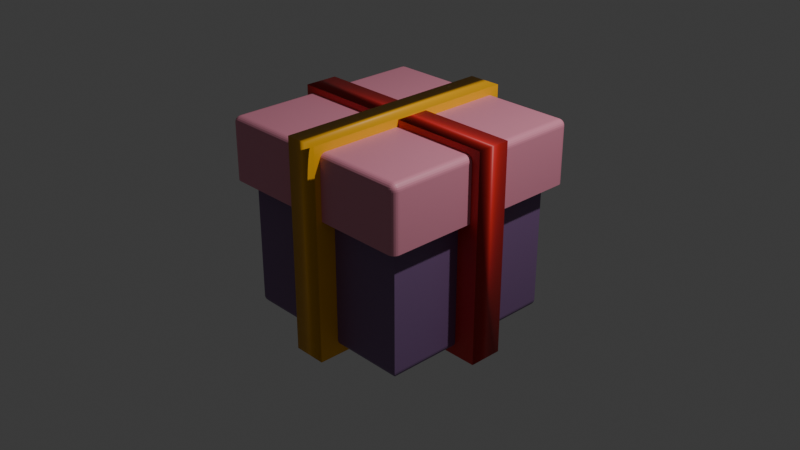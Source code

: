 # Source: present1.blend  (saved by Blender 5.0.118; exported with 4.5.12 LTS)
import bpy
from mathutils import Matrix  # noqa: F401  (used for matrix-valued properties, if any)

bpy.ops.wm.read_factory_settings(use_empty=True)
scene = bpy.context.scene
scene.name = 'Scene'

# ---- collections
col_collection = bpy.data.collections.new('Collection'); scene.collection.children.link(col_collection)

# ---- materials (node trees are filled in below, after node groups)
mat_002 = bpy.data.materials.new('材质.002')
mat_003 = bpy.data.materials.new('材质.003')
mat_x = bpy.data.materials.new('材质')
mat_001 = bpy.data.materials.new('材质.001')

# ---- material node trees
mat_002.use_nodes = True; mat_002.node_tree.nodes.clear()
_N = mat_002.node_tree.nodes; _L = mat_002.node_tree.links
n0 = _N.new('ShaderNodeBsdfPrincipled'); n0.name = '原理化 BSDF'; n0.location = (-200, 100)
n0.inputs[0].default_value = (0.2074, 0.1097, 0.2541, 1.0)
n1 = _N.new('ShaderNodeOutputMaterial'); n1.name = '材质输出'; n1.location = (200, 100)
_L.new(n0.outputs[0], n1.inputs[0])
n1.is_active_output = True
mat_003.use_nodes = True; mat_003.node_tree.nodes.clear()
_N = mat_003.node_tree.nodes; _L = mat_003.node_tree.links
n0 = _N.new('ShaderNodeBsdfPrincipled'); n0.name = '原理化 BSDF'; n0.location = (-200, 100)
n0.inputs[0].default_value = (0.7682, 0.2761, 0.3791, 1.0)
n1 = _N.new('ShaderNodeOutputMaterial'); n1.name = '材质输出'; n1.location = (200, 100)
_L.new(n0.outputs[0], n1.inputs[0])
n1.is_active_output = True
mat_x.use_nodes = True; mat_x.node_tree.nodes.clear()
_N = mat_x.node_tree.nodes; _L = mat_x.node_tree.links
n0 = _N.new('ShaderNodeBsdfPrincipled'); n0.name = '原理化 BSDF'; n0.location = (-200, 100)
n0.inputs[0].default_value = (1.0, 0.4735, 0.0009106, 1.0)
n1 = _N.new('ShaderNodeOutputMaterial'); n1.name = '材质输出'; n1.location = (200, 100)
_L.new(n0.outputs[0], n1.inputs[0])
n1.is_active_output = True
mat_001.use_nodes = True; mat_001.node_tree.nodes.clear()
_N = mat_001.node_tree.nodes; _L = mat_001.node_tree.links
n0 = _N.new('ShaderNodeBsdfPrincipled'); n0.name = '原理化 BSDF'; n0.location = (-200, 100)
n0.inputs[0].default_value = (0.6724, 0.02122, 0.02122, 1.0)
n1 = _N.new('ShaderNodeOutputMaterial'); n1.name = '材质输出'; n1.location = (200, 100)
_L.new(n0.outputs[0], n1.inputs[0])
n1.is_active_output = True

# ---- world
world_world = bpy.data.worlds.new('World'); scene.world = world_world
world_world.use_nodes = True; world_world.node_tree.nodes.clear()
_N = world_world.node_tree.nodes; _L = world_world.node_tree.links
n0 = _N.new('ShaderNodeOutputWorld'); n0.name = 'World Output'; n0.location = (200, 100)
n1 = _N.new('ShaderNodeBackground'); n1.name = 'Background'; n1.location = (-200, 100)
n1.inputs[0].default_value = (0.05088, 0.05088, 0.05088, 1.0)
_L.new(n1.outputs[0], n0.inputs[0])
n0.is_active_output = True
world_world.color = (0.05088, 0.05088, 0.05088)
world_world.sun_shadow_jitter_overblur = 0.0

# ---- cameras
cam_camera = bpy.data.cameras.new('Camera')
cam_camera.clip_end = 100.0
cam_camera.ortho_scale = 7.314

# ---- lights
light_light = bpy.data.lights.new('Light', 'POINT')
light_light.energy = 1000.0
light_light.shadow_soft_size = 0.1

# ---- meshes
me_x = bpy.data.meshes.new('立方体')
me_x.from_pydata([(-1.0, -1.0, 0.409), (-1.0, 1.0, 0.409), (1.0, 1.0, 0.409), (1.0, -1.0, 0.409), (-0.9223, -0.9223, -1.0), (-1.0, -1.0, -0.9223), (-0.9424, -0.9424, -0.9974), (-0.9611, -0.9611, -0.9896), (-0.9772, -0.9772, -0.9772), (-0.9896, -0.9896, -0.9611), (-0.9974, -0.9974, -0.9424), (-0.9223, 0.9223, -1.0), (-1.0, 1.0, -0.9223), (-0.9424, 0.9424, -0.9974), (-0.9611, 0.9611, -0.9896), (-0.9772, 0.9772, -0.9772), (-0.9896, 0.9896, -0.9611), (-0.9974, 0.9974, -0.9424), (0.9223, -0.9223, -1.0), (1.0, -1.0, -0.9223), (0.9424, -0.9424, -0.9974), (0.9611, -0.9611, -0.9896), (0.9772, -0.9772, -0.9772), (0.9896, -0.9896, -0.9611), (0.9974, -0.9974, -0.9424), (0.9223, 0.9223, -1.0), (1.0, 1.0, -0.9223), (0.9424, 0.9424, -0.9974), (0.9611, 0.9611, -0.9896), (0.9772, 0.9772, -0.9772), (0.9896, 0.9896, -0.9611), (0.9974, 0.9974, -0.9424)], [], [(11, 4, 6, 13), (13, 6, 7, 14), (14, 7, 8, 15), (15, 8, 9, 16), (16, 9, 10, 17), (17, 10, 5, 12), (25, 11, 13, 27), (27, 13, 14, 28), (28, 14, 15, 29), (29, 15, 16, 30), (30, 16, 17, 31), (31, 17, 12, 26), (18, 25, 27, 20), (20, 27, 28, 21), (21, 28, 29, 22), (22, 29, 30, 23), (23, 30, 31, 24), (24, 31, 26, 19), (4, 18, 20, 6), (6, 20, 21, 7), (7, 21, 22, 8), (8, 22, 23, 9), (9, 23, 24, 10), (10, 24, 19, 5), (5, 0, 1, 12), (11, 25, 18, 4), (19, 3, 0, 5), (12, 1, 2, 26), (26, 2, 3, 19)])
_uv = me_x.uv_layers.new(name='UV贴图')
_uv.uv.foreach_set('vector', [0.1347, 0.5097, 0.1347, 0.7403, 0.1322, 0.7428, 0.1322, 0.5072, 0.1322, 0.5072, 0.1322, 0.7428, 0.1299, 0.7451, 0.1299, 0.5049, 0.1299, 0.5049, 0.1299, 0.7451, 0.1264, 0.7486, 0.1264, 0.5014, 0.375, 0.25, 0.375, 0.002846, 0.3799, 0.001302, 0.3799, 0.25, 0.3799, 0.25, 0.3799, 0.001302, 0.3822, 0.0003311, 0.3822, 0.25, 0.3822, 0.25, 0.3822, 0.0003311, 0.3847, 0.0, 0.3847, 0.25, 0.3653, 0.5097, 0.1347, 0.5097, 0.1322, 0.5072, 0.3678, 0.5072, 0.3678, 0.5072, 0.1322, 0.5072, 0.1299, 0.5049, 0.3701, 0.5049, 0.3701, 0.5049, 0.1299, 0.5049, 0.1264, 0.5014, 0.3743, 0.5007, 0.3743, 0.5007, 0.375, 0.25, 0.3799, 0.25, 0.3799, 0.5, 0.3799, 0.5, 0.3799, 0.25, 0.3822, 0.25, 0.3822, 0.5, 0.3822, 0.5, 0.3822, 0.25, 0.3847, 0.25, 0.3847, 0.5, 0.3653, 0.7403, 0.3653, 0.5097, 0.3678, 0.5072, 0.3678, 0.7428, 0.3678, 0.7428, 0.3678, 0.5072, 0.3701, 0.5049, 0.3701, 0.7451, 0.3701, 0.7451, 0.3701, 0.5049, 0.3743, 0.5007, 0.3743, 0.7493, 0.3743, 0.7493, 0.3743, 0.5007, 0.3799, 0.5, 0.3799, 0.75, 0.3799, 0.75, 0.3799, 0.5, 0.3822, 0.5, 0.3822, 0.75, 0.3822, 0.75, 0.3822, 0.5, 0.3847, 0.5, 0.3847, 0.75, 0.1347, 0.7403, 0.3653, 0.7403, 0.3678, 0.7428, 0.1322, 0.7428, 0.1322, 0.7428, 0.3678, 0.7428, 0.3701, 0.7451, 0.1299, 0.7451, 0.1299, 0.7451, 0.3701, 0.7451, 0.3743, 0.7493, 0.1264, 0.7486, 0.375, 0.9972, 0.3743, 0.7493, 0.3799, 0.75, 0.3799, 0.9987, 0.3799, 0.9987, 0.3799, 0.75, 0.3822, 0.75, 0.3822, 0.9997, 0.3822, 0.9997, 0.3822, 0.75, 0.3847, 0.75, 0.3847, 1.0, 0.3847, 0.0, 0.5511, 0.0, 0.5511, 0.25, 0.3847, 0.25, 0.1347, 0.5097, 0.3653, 0.5097, 0.3653, 0.7403, 0.1347, 0.7403, 0.3847, 0.75, 0.5511, 0.75, 0.5511, 1.0, 0.3847, 1.0, 0.3847, 0.25, 0.5511, 0.25, 0.5511, 0.5, 0.3847, 0.5, 0.3847, 0.5, 0.5511, 0.5, 0.5511, 0.75, 0.3847, 0.75])
me_x.materials.append(mat_002)
me_x.update()
me_001 = bpy.data.meshes.new('立方体.001')
me_001.from_pydata([(-0.9387, -1.0, 0.9387), (-0.9387, -0.9387, 1.0), (-1.0, -0.9387, 0.9387), (-0.9387, -0.9979, 0.9545), (-0.9387, -0.9918, 0.9693), (-0.9387, -0.982, 0.982), (-0.9545, -0.9979, 0.9387), (-0.955, -0.9954, 0.9552), (-0.9548, -0.9892, 0.9694), (-0.9544, -0.9806, 0.9806), (-0.9693, -0.9918, 0.9387), (-0.9694, -0.9892, 0.9549), (-0.9679, -0.984, 0.9679), (-0.9666, -0.9773, 0.9773), (-0.9741, -0.9741, 0.9741), (-0.9545, -0.9387, 0.9979), (-0.9693, -0.9387, 0.9918), (-0.982, -0.9387, 0.982), (-0.9387, -0.9545, 0.9979), (-0.9552, -0.955, 0.9954), (-0.9694, -0.9548, 0.9892), (-0.9806, -0.9544, 0.9806), (-0.9387, -0.9693, 0.9918), (-0.9549, -0.9694, 0.9892), (-0.9679, -0.9679, 0.984), (-0.9773, -0.9666, 0.9773), (-0.9979, -0.9545, 0.9387), (-0.9918, -0.9693, 0.9387), (-0.982, -0.982, 0.9387), (-0.9979, -0.9387, 0.9545), (-0.9954, -0.9552, 0.955), (-0.9892, -0.9694, 0.9548), (-0.9806, -0.9806, 0.9544), (-0.9918, -0.9387, 0.9693), (-0.9892, -0.9549, 0.9694), (-0.984, -0.9679, 0.9679), (-0.9773, -0.9773, 0.9666), (-1.0, 0.9387, 0.9387), (-0.9387, 0.9387, 1.0), (-0.9387, 1.0, 0.9387), (-0.9979, 0.9387, 0.9545), (-0.9918, 0.9387, 0.9693), (-0.982, 0.9387, 0.982), (-0.9979, 0.9545, 0.9387), (-0.9954, 0.955, 0.9552), (-0.9892, 0.9548, 0.9694), (-0.9806, 0.9544, 0.9806), (-0.9918, 0.9693, 0.9387), (-0.9892, 0.9694, 0.9549), (-0.984, 0.9679, 0.9679), (-0.9773, 0.9666, 0.9773), (-0.9741, 0.9741, 0.9741), (-0.9387, 0.9545, 0.9979), (-0.9387, 0.9693, 0.9918), (-0.9387, 0.982, 0.982), (-0.9545, 0.9387, 0.9979), (-0.955, 0.9552, 0.9954), (-0.9548, 0.9694, 0.9892), (-0.9544, 0.9806, 0.9806), (-0.9693, 0.9387, 0.9918), (-0.9694, 0.9549, 0.9892), (-0.9679, 0.9679, 0.984), (-0.9666, 0.9773, 0.9773), (-0.9545, 0.9979, 0.9387), (-0.9693, 0.9918, 0.9387), (-0.982, 0.982, 0.9387), (-0.9387, 0.9979, 0.9545), (-0.9552, 0.9954, 0.955), (-0.9694, 0.9892, 0.9548), (-0.9806, 0.9806, 0.9544), (-0.9387, 0.9918, 0.9693), (-0.9549, 0.9892, 0.9694), (-0.9679, 0.984, 0.9679), (-0.9773, 0.9773, 0.9666), (1.0, -0.9387, 0.9387), (0.9387, -0.9387, 1.0), (0.9387, -1.0, 0.9387), (0.9979, -0.9387, 0.9545), (0.9918, -0.9387, 0.9693), (0.982, -0.9387, 0.982), (0.9979, -0.9545, 0.9387), (0.9954, -0.955, 0.9552), (0.9892, -0.9548, 0.9694), (0.9806, -0.9544, 0.9806), (0.9918, -0.9693, 0.9387), (0.9892, -0.9694, 0.9549), (0.984, -0.9679, 0.9679), (0.9773, -0.9666, 0.9773), (0.9741, -0.9741, 0.9741), (0.9387, -0.9545, 0.9979), (0.9387, -0.9693, 0.9918), (0.9387, -0.982, 0.982), (0.9545, -0.9387, 0.9979), (0.955, -0.9552, 0.9954), (0.9548, -0.9694, 0.9892), (0.9544, -0.9806, 0.9806), (0.9693, -0.9387, 0.9918), (0.9694, -0.9549, 0.9892), (0.9679, -0.9679, 0.984), (0.9666, -0.9773, 0.9773), (0.9545, -0.9979, 0.9387), (0.9693, -0.9918, 0.9387), (0.982, -0.982, 0.9387), (0.9387, -0.9979, 0.9545), (0.9552, -0.9954, 0.955), (0.9694, -0.9892, 0.9548), (0.9806, -0.9806, 0.9544), (0.9387, -0.9918, 0.9693), (0.9549, -0.9892, 0.9694), (0.9679, -0.984, 0.9679), (0.9773, -0.9773, 0.9666), (0.9387, 1.0, 0.9387), (0.9387, 0.9387, 1.0), (1.0, 0.9387, 0.9387), (0.9387, 0.9979, 0.9545), (0.9387, 0.9918, 0.9693), (0.9387, 0.982, 0.982), (0.9545, 0.9979, 0.9387), (0.955, 0.9954, 0.9552), (0.9548, 0.9892, 0.9694), (0.9544, 0.9806, 0.9806), (0.9693, 0.9918, 0.9387), (0.9694, 0.9892, 0.9549), (0.9679, 0.984, 0.9679), (0.9666, 0.9773, 0.9773), (0.9741, 0.9741, 0.9741), (0.9545, 0.9387, 0.9979), (0.9693, 0.9387, 0.9918), (0.982, 0.9387, 0.982), (0.9387, 0.9545, 0.9979), (0.9552, 0.955, 0.9954), (0.9694, 0.9548, 0.9892), (0.9806, 0.9544, 0.9806), (0.9387, 0.9693, 0.9918), (0.9549, 0.9694, 0.9892), (0.9679, 0.9679, 0.984), (0.9773, 0.9666, 0.9773), (0.9979, 0.9545, 0.9387), (0.9918, 0.9693, 0.9387), (0.982, 0.982, 0.9387), (0.9979, 0.9387, 0.9545), (0.9954, 0.9552, 0.955), (0.9892, 0.9694, 0.9548), (0.9806, 0.9806, 0.9544), (0.9918, 0.9387, 0.9693), (0.9892, 0.9549, 0.9694), (0.984, 0.9679, 0.9679), (0.9773, 0.9773, 0.9666), (-0.9387, -1.0, 0.409), (-1.0, -0.9387, 0.409), (-0.9545, -0.9979, 0.409), (-0.9693, -0.9918, 0.409), (-0.982, -0.982, 0.409), (-0.9918, -0.9693, 0.409), (-0.9979, -0.9545, 0.409), (-1.0, 0.9387, 0.409), (-0.9387, 1.0, 0.409), (-0.9979, 0.9545, 0.409), (-0.9918, 0.9693, 0.409), (-0.982, 0.982, 0.409), (-0.9693, 0.9918, 0.409), (-0.9545, 0.9979, 0.409), (0.9387, 1.0, 0.409), (1.0, 0.9387, 0.409), (0.9545, 0.9979, 0.409), (0.9693, 0.9918, 0.409), (0.982, 0.982, 0.409), (0.9918, 0.9693, 0.409), (0.9979, 0.9545, 0.409), (1.0, -0.9387, 0.409), (0.9387, -1.0, 0.409), (0.9979, -0.9545, 0.409), (0.9918, -0.9693, 0.409), (0.982, -0.982, 0.409), (0.9693, -0.9918, 0.409), (0.9545, -0.9979, 0.409), (-0.8685, -0.8685, 0.04545), (-0.6948, -0.8685, 0.04545), (-0.5211, -0.8685, 0.04545), (-0.3474, -0.8685, 0.04545), (-0.1737, -0.8685, 0.04545), (0.0, -0.8685, 0.04545), (0.1737, -0.8685, 0.04545), (0.3474, -0.8685, 0.04545), (0.5211, -0.8685, 0.04545), (0.6948, -0.8685, 0.04545), (0.8685, -0.8685, 0.04545), (-0.8685, -0.6948, 0.04545), (-0.6948, -0.6948, 0.04545), (-0.5211, -0.6948, 0.04545), (-0.3474, -0.6948, 0.04545), (-0.1737, -0.6948, 0.04545), (0.0, -0.6948, 0.04545), (0.1737, -0.6948, 0.04545), (0.3474, -0.6948, 0.04545), (0.5211, -0.6948, 0.04545), (0.6948, -0.6948, 0.04545), (0.8685, -0.6948, 0.04545), (-0.8685, -0.5211, 0.04545), (-0.6948, -0.5211, 0.04545), (-0.5211, -0.5211, 0.04545), (-0.3474, -0.5211, 0.04545), (-0.1737, -0.5211, 0.04545), (0.0, -0.5211, 0.04545), (0.1737, -0.5211, 0.04545), (0.3474, -0.5211, 0.04545), (0.5211, -0.5211, 0.04545), (0.6948, -0.5211, 0.04545), (0.8685, -0.5211, 0.04545), (-0.8685, -0.3474, 0.04545), (-0.6948, -0.3474, 0.04545), (-0.5211, -0.3474, 0.04545), (-0.3474, -0.3474, 0.04545), (-0.1737, -0.3474, 0.04545), (0.0, -0.3474, 0.04545), (0.1737, -0.3474, 0.04545), (0.3474, -0.3474, 0.04545), (0.5211, -0.3474, 0.04545), (0.6948, -0.3474, 0.04545), (0.8685, -0.3474, 0.04545), (-0.8685, -0.1737, 0.04545), (-0.6948, -0.1737, 0.04545), (-0.5211, -0.1737, 0.04545), (-0.3474, -0.1737, 0.04545), (-0.1737, -0.1737, 0.04545), (0.0, -0.1737, 0.04545), (0.1737, -0.1737, 0.04545), (0.3474, -0.1737, 0.04545), (0.5211, -0.1737, 0.04545), (0.6948, -0.1737, 0.04545), (0.8685, -0.1737, 0.04545), (-0.8685, 0.0, 0.04545), (-0.6948, 0.0, 0.04545), (-0.5211, 0.0, 0.04545), (-0.3474, 0.0, 0.04545), (-0.1737, 0.0, 0.04545), (0.0, 0.0, 0.04545), (0.1737, 0.0, 0.04545), (0.3474, 0.0, 0.04545), (0.5211, 0.0, 0.04545), (0.6948, 0.0, 0.04545), (0.8685, 0.0, 0.04545), (-0.8685, 0.1737, 0.04545), (-0.6948, 0.1737, 0.04545), (-0.5211, 0.1737, 0.04545), (-0.3474, 0.1737, 0.04545), (-0.1737, 0.1737, 0.04545), (0.0, 0.1737, 0.04545), (0.1737, 0.1737, 0.04545), (0.3474, 0.1737, 0.04545), (0.5211, 0.1737, 0.04545), (0.6948, 0.1737, 0.04545), (0.8685, 0.1737, 0.04545), (-0.8685, 0.3474, 0.04545), (-0.6948, 0.3474, 0.04545), (-0.5211, 0.3474, 0.04545), (-0.3474, 0.3474, 0.04545), (-0.1737, 0.3474, 0.04545), (0.0, 0.3474, 0.04545), (0.1737, 0.3474, 0.04545), (0.3474, 0.3474, 0.04545), (0.5211, 0.3474, 0.04545), (0.6948, 0.3474, 0.04545), (0.8685, 0.3474, 0.04545), (-0.8685, 0.5211, 0.04545), (-0.6948, 0.5211, 0.04545), (-0.5211, 0.5211, 0.04545), (-0.3474, 0.5211, 0.04545), (-0.1737, 0.5211, 0.04545), (0.0, 0.5211, 0.04545), (0.1737, 0.5211, 0.04545), (0.3474, 0.5211, 0.04545), (0.5211, 0.5211, 0.04545), (0.6948, 0.5211, 0.04545), (0.8685, 0.5211, 0.04545), (-0.8685, 0.6948, 0.04545), (-0.6948, 0.6948, 0.04545), (-0.5211, 0.6948, 0.04545), (-0.3474, 0.6948, 0.04545), (-0.1737, 0.6948, 0.04545), (0.0, 0.6948, 0.04545), (0.1737, 0.6948, 0.04545), (0.3474, 0.6948, 0.04545), (0.5211, 0.6948, 0.04545), (0.6948, 0.6948, 0.04545), (0.8685, 0.6948, 0.04545), (-0.8685, 0.8685, 0.04545), (-0.6948, 0.8685, 0.04545), (-0.5211, 0.8685, 0.04545), (-0.3474, 0.8685, 0.04545), (-0.1737, 0.8685, 0.04545), (0.0, 0.8685, 0.04545), (0.1737, 0.8685, 0.04545), (0.3474, 0.8685, 0.04545), (0.5211, 0.8685, 0.04545), (0.6948, 0.8685, 0.04545), (0.8685, 0.8685, 0.04545)], [], [(0, 3, 7, 6), (3, 4, 8, 7), (4, 5, 9, 8), (6, 7, 11, 10), (7, 8, 12, 11), (8, 9, 13, 12), (10, 11, 32, 28), (11, 12, 36, 32), (12, 13, 14, 36), (1, 15, 19, 18), (15, 16, 20, 19), (16, 17, 21, 20), (18, 19, 23, 22), (19, 20, 24, 23), (20, 21, 25, 24), (22, 23, 9, 5), (23, 24, 13, 9), (24, 25, 14, 13), (2, 26, 30, 29), (26, 27, 31, 30), (27, 28, 32, 31), (29, 30, 34, 33), (30, 31, 35, 34), (31, 32, 36, 35), (33, 34, 21, 17), (34, 35, 25, 21), (35, 36, 14, 25), (37, 40, 44, 43), (40, 41, 45, 44), (41, 42, 46, 45), (43, 44, 48, 47), (44, 45, 49, 48), (45, 46, 50, 49), (47, 48, 69, 65), (48, 49, 73, 69), (49, 50, 51, 73), (38, 52, 56, 55), (52, 53, 57, 56), (53, 54, 58, 57), (55, 56, 60, 59), (56, 57, 61, 60), (57, 58, 62, 61), (59, 60, 46, 42), (60, 61, 50, 46), (61, 62, 51, 50), (39, 63, 67, 66), (63, 64, 68, 67), (64, 65, 69, 68), (66, 67, 71, 70), (67, 68, 72, 71), (68, 69, 73, 72), (70, 71, 58, 54), (71, 72, 62, 58), (72, 73, 51, 62), (74, 77, 81, 80), (77, 78, 82, 81), (78, 79, 83, 82), (80, 81, 85, 84), (81, 82, 86, 85), (82, 83, 87, 86), (84, 85, 106, 102), (85, 86, 110, 106), (86, 87, 88, 110), (75, 89, 93, 92), (89, 90, 94, 93), (90, 91, 95, 94), (92, 93, 97, 96), (93, 94, 98, 97), (94, 95, 99, 98), (96, 97, 83, 79), (97, 98, 87, 83), (98, 99, 88, 87), (76, 100, 104, 103), (100, 101, 105, 104), (101, 102, 106, 105), (103, 104, 108, 107), (104, 105, 109, 108), (105, 106, 110, 109), (107, 108, 95, 91), (108, 109, 99, 95), (109, 110, 88, 99), (111, 114, 118, 117), (114, 115, 119, 118), (115, 116, 120, 119), (117, 118, 122, 121), (118, 119, 123, 122), (119, 120, 124, 123), (121, 122, 143, 139), (122, 123, 147, 143), (123, 124, 125, 147), (112, 126, 130, 129), (126, 127, 131, 130), (127, 128, 132, 131), (129, 130, 134, 133), (130, 131, 135, 134), (131, 132, 136, 135), (133, 134, 120, 116), (134, 135, 124, 120), (135, 136, 125, 124), (113, 137, 141, 140), (137, 138, 142, 141), (138, 139, 143, 142), (140, 141, 145, 144), (141, 142, 146, 145), (142, 143, 147, 146), (144, 145, 132, 128), (145, 146, 136, 132), (146, 147, 125, 136), (148, 0, 6, 150), (150, 6, 10, 151), (151, 10, 28, 152), (152, 28, 27, 153), (153, 27, 26, 154), (154, 26, 2, 149), (1, 38, 55, 15), (15, 55, 59, 16), (16, 59, 42, 17), (17, 42, 41, 33), (33, 41, 40, 29), (29, 40, 37, 2), (38, 112, 129, 52), (52, 129, 133, 53), (53, 133, 116, 54), (54, 116, 115, 70), (70, 115, 114, 66), (66, 114, 111, 39), (112, 75, 92, 126), (126, 92, 96, 127), (127, 96, 79, 128), (128, 79, 78, 144), (144, 78, 77, 140), (140, 77, 74, 113), (75, 1, 18, 89), (89, 18, 22, 90), (90, 22, 5, 91), (91, 5, 4, 107), (107, 4, 3, 103), (103, 3, 0, 76), (39, 156, 161, 63), (63, 161, 160, 64), (64, 160, 159, 65), (65, 159, 158, 47), (47, 158, 157, 43), (43, 157, 155, 37), (113, 163, 168, 137), (137, 168, 167, 138), (138, 167, 166, 139), (139, 166, 165, 121), (121, 165, 164, 117), (117, 164, 162, 111), (76, 170, 175, 100), (100, 175, 174, 101), (101, 174, 173, 102), (102, 173, 172, 84), (84, 172, 171, 80), (80, 171, 169, 74), (170, 76, 0, 148), (149, 2, 37, 155), (112, 38, 1, 75), (156, 39, 111, 162), (163, 113, 74, 169), (176, 177, 188, 187), (177, 178, 189, 188), (178, 179, 190, 189), (179, 180, 191, 190), (180, 181, 192, 191), (181, 182, 193, 192), (182, 183, 194, 193), (183, 184, 195, 194), (184, 185, 196, 195), (185, 186, 197, 196), (187, 188, 199, 198), (188, 189, 200, 199), (189, 190, 201, 200), (190, 191, 202, 201), (191, 192, 203, 202), (192, 193, 204, 203), (193, 194, 205, 204), (194, 195, 206, 205), (195, 196, 207, 206), (196, 197, 208, 207), (198, 199, 210, 209), (199, 200, 211, 210), (200, 201, 212, 211), (201, 202, 213, 212), (202, 203, 214, 213), (203, 204, 215, 214), (204, 205, 216, 215), (205, 206, 217, 216), (206, 207, 218, 217), (207, 208, 219, 218), (209, 210, 221, 220), (210, 211, 222, 221), (211, 212, 223, 222), (212, 213, 224, 223), (213, 214, 225, 224), (214, 215, 226, 225), (215, 216, 227, 226), (216, 217, 228, 227), (217, 218, 229, 228), (218, 219, 230, 229), (220, 221, 232, 231), (221, 222, 233, 232), (222, 223, 234, 233), (223, 224, 235, 234), (224, 225, 236, 235), (225, 226, 237, 236), (226, 227, 238, 237), (227, 228, 239, 238), (228, 229, 240, 239), (229, 230, 241, 240), (231, 232, 243, 242), (232, 233, 244, 243), (233, 234, 245, 244), (234, 235, 246, 245), (235, 236, 247, 246), (236, 237, 248, 247), (237, 238, 249, 248), (238, 239, 250, 249), (239, 240, 251, 250), (240, 241, 252, 251), (242, 243, 254, 253), (243, 244, 255, 254), (244, 245, 256, 255), (245, 246, 257, 256), (246, 247, 258, 257), (247, 248, 259, 258), (248, 249, 260, 259), (249, 250, 261, 260), (250, 251, 262, 261), (251, 252, 263, 262), (253, 254, 265, 264), (254, 255, 266, 265), (255, 256, 267, 266), (256, 257, 268, 267), (257, 258, 269, 268), (258, 259, 270, 269), (259, 260, 271, 270), (260, 261, 272, 271), (261, 262, 273, 272), (262, 263, 274, 273), (264, 265, 276, 275), (265, 266, 277, 276), (266, 267, 278, 277), (267, 268, 279, 278), (268, 269, 280, 279), (269, 270, 281, 280), (270, 271, 282, 281), (271, 272, 283, 282), (272, 273, 284, 283), (273, 274, 285, 284), (275, 276, 287, 286), (276, 277, 288, 287), (277, 278, 289, 288), (278, 279, 290, 289), (279, 280, 291, 290), (280, 281, 292, 291), (281, 282, 293, 292), (282, 283, 294, 293), (283, 284, 295, 294), (284, 285, 296, 295)])
_uv = me_001.uv_layers.new(name='UV贴图')
_uv.uv.foreach_set('vector', [0.6173, 0.9923, 0.6193, 0.9923, 0.6194, 0.9944, 0.6173, 0.9943, 0.6193, 0.9923, 0.6212, 0.9923, 0.6212, 0.9943, 0.6194, 0.9944, 0.6212, 0.9923, 0.625, 0.9923, 0.625, 0.9943, 0.6212, 0.9943, 0.6173, 0.9943, 0.6194, 0.9944, 0.6194, 0.9962, 0.6173, 0.9962, 0.6194, 0.9944, 0.6212, 0.9943, 0.621, 0.996, 0.6194, 0.9962, 0.6212, 0.9943, 0.625, 0.9943, 0.625, 0.9958, 0.621, 0.996, 0.6173, 0.9962, 0.6194, 0.9962, 0.6193, 1.0, 0.6173, 1.0, 0.6194, 0.9962, 0.621, 0.996, 0.6208, 1.0, 0.6193, 1.0, 0.621, 0.996, 0.625, 0.9958, 0.625, 0.9968, 0.6208, 1.0, 0.8673, 0.7423, 0.8693, 0.7423, 0.8694, 0.7444, 0.8673, 0.7443, 0.8693, 0.7423, 0.8712, 0.7423, 0.8712, 0.7443, 0.8694, 0.7444, 0.8712, 0.7423, 0.875, 0.7423, 0.875, 0.7443, 0.8712, 0.7443, 0.8673, 0.7443, 0.8694, 0.7444, 0.8694, 0.7462, 0.8673, 0.7462, 0.8694, 0.7444, 0.8712, 0.7443, 0.871, 0.746, 0.8694, 0.7462, 0.8712, 0.7443, 0.875, 0.7443, 0.875, 0.7458, 0.871, 0.746, 0.8673, 0.7462, 0.8694, 0.7462, 0.8693, 0.75, 0.8673, 0.75, 0.8694, 0.7462, 0.871, 0.746, 0.8708, 0.75, 0.8693, 0.75, 0.871, 0.746, 0.875, 0.7458, 0.875, 0.7468, 0.8708, 0.75, 0.6173, 0.007668, 0.6173, 0.005684, 0.6194, 0.005604, 0.6193, 0.007668, 0.6173, 0.005684, 0.6173, 0.003833, 0.6193, 0.003821, 0.6194, 0.005604, 0.6173, 0.003833, 0.6173, 0.0, 0.6193, 0.0, 0.6193, 0.003821, 0.6193, 0.007668, 0.6194, 0.005604, 0.6212, 0.005643, 0.6212, 0.007668, 0.6194, 0.005604, 0.6193, 0.003821, 0.621, 0.004013, 0.6212, 0.005643, 0.6193, 0.003821, 0.6193, 0.0, 0.6208, 0.0, 0.621, 0.004013, 0.6212, 0.007668, 0.6212, 0.005643, 0.625, 0.005696, 0.625, 0.007668, 0.6212, 0.005643, 0.621, 0.004013, 0.625, 0.004176, 0.625, 0.005696, 0.621, 0.004013, 0.6208, 0.0, 0.6218, 0.0, 0.625, 0.004176, 0.6173, 0.2423, 0.6193, 0.2423, 0.6194, 0.2444, 0.6173, 0.2443, 0.6193, 0.2423, 0.6212, 0.2423, 0.6212, 0.2443, 0.6194, 0.2444, 0.6212, 0.2423, 0.625, 0.2423, 0.625, 0.2443, 0.6212, 0.2443, 0.6173, 0.2443, 0.6194, 0.2444, 0.6194, 0.2462, 0.6173, 0.2462, 0.6194, 0.2444, 0.6212, 0.2443, 0.621, 0.246, 0.6194, 0.2462, 0.6212, 0.2443, 0.625, 0.2443, 0.625, 0.2458, 0.621, 0.246, 0.6173, 0.2462, 0.6194, 0.2462, 0.6193, 0.25, 0.6173, 0.25, 0.6194, 0.2462, 0.621, 0.246, 0.6208, 0.25, 0.6193, 0.25, 0.621, 0.246, 0.625, 0.2458, 0.6234, 0.2484, 0.6208, 0.25, 0.8673, 0.5077, 0.8673, 0.5057, 0.8694, 0.5056, 0.8693, 0.5077, 0.8673, 0.5057, 0.8673, 0.5038, 0.8693, 0.5038, 0.8694, 0.5056, 0.8673, 0.5038, 0.8673, 0.5, 0.8693, 0.5, 0.8693, 0.5038, 0.8693, 0.5077, 0.8694, 0.5056, 0.8712, 0.5056, 0.8712, 0.5077, 0.8694, 0.5056, 0.8693, 0.5038, 0.871, 0.504, 0.8712, 0.5056, 0.8693, 0.5038, 0.8693, 0.5, 0.8708, 0.5, 0.871, 0.504, 0.8712, 0.5077, 0.8712, 0.5056, 0.875, 0.5057, 0.875, 0.5077, 0.8712, 0.5056, 0.871, 0.504, 0.875, 0.5042, 0.875, 0.5057, 0.871, 0.504, 0.8708, 0.5, 0.8718, 0.5, 0.875, 0.5042, 0.6173, 0.2577, 0.6173, 0.2557, 0.6194, 0.2556, 0.6193, 0.2577, 0.6173, 0.2557, 0.6173, 0.2538, 0.6193, 0.2538, 0.6194, 0.2556, 0.6173, 0.2538, 0.6173, 0.25, 0.6193, 0.25, 0.6193, 0.2538, 0.6193, 0.2577, 0.6194, 0.2556, 0.6212, 0.2556, 0.6212, 0.2577, 0.6194, 0.2556, 0.6193, 0.2538, 0.621, 0.254, 0.6212, 0.2556, 0.6193, 0.2538, 0.6193, 0.25, 0.6208, 0.25, 0.621, 0.254, 0.6212, 0.2577, 0.6212, 0.2556, 0.625, 0.2557, 0.625, 0.2577, 0.6212, 0.2556, 0.621, 0.254, 0.625, 0.2542, 0.625, 0.2557, 0.621, 0.254, 0.6208, 0.25, 0.6234, 0.2484, 0.625, 0.2542, 0.6173, 0.7423, 0.6193, 0.7423, 0.6194, 0.7444, 0.6173, 0.7443, 0.6193, 0.7423, 0.6212, 0.7423, 0.6212, 0.7443, 0.6194, 0.7444, 0.6212, 0.7423, 0.625, 0.7423, 0.625, 0.7443, 0.6212, 0.7443, 0.6173, 0.7443, 0.6194, 0.7444, 0.6194, 0.7462, 0.6173, 0.7462, 0.6194, 0.7444, 0.6212, 0.7443, 0.621, 0.746, 0.6194, 0.7462, 0.6212, 0.7443, 0.625, 0.7443, 0.625, 0.7458, 0.621, 0.746, 0.6173, 0.7462, 0.6194, 0.7462, 0.6193, 0.75, 0.6173, 0.75, 0.6194, 0.7462, 0.621, 0.746, 0.6208, 0.75, 0.6193, 0.75, 0.621, 0.746, 0.625, 0.7458, 0.625, 0.7489, 0.6208, 0.75, 0.6327, 0.7423, 0.6327, 0.7443, 0.6306, 0.7444, 0.6307, 0.7423, 0.6327, 0.7443, 0.6327, 0.7462, 0.6307, 0.7462, 0.6306, 0.7444, 0.6327, 0.7462, 0.6288, 0.7538, 0.6278, 0.7528, 0.6307, 0.7462, 0.6307, 0.7423, 0.6306, 0.7444, 0.6288, 0.7444, 0.6288, 0.7423, 0.6306, 0.7444, 0.6307, 0.7462, 0.629, 0.746, 0.6288, 0.7444, 0.6307, 0.7462, 0.6278, 0.7528, 0.6271, 0.7521, 0.629, 0.746, 0.6288, 0.7423, 0.6288, 0.7444, 0.625, 0.7443, 0.625, 0.7423, 0.6288, 0.7444, 0.629, 0.746, 0.625, 0.7458, 0.625, 0.7443, 0.629, 0.746, 0.6271, 0.7521, 0.625, 0.7489, 0.625, 0.7458, 0.6173, 0.7577, 0.6173, 0.7557, 0.6194, 0.7556, 0.6193, 0.7577, 0.6173, 0.7557, 0.6173, 0.7538, 0.6193, 0.7538, 0.6194, 0.7556, 0.6173, 0.7538, 0.6173, 0.75, 0.6193, 0.75, 0.6193, 0.7538, 0.6193, 0.7577, 0.6194, 0.7556, 0.6212, 0.7556, 0.6212, 0.7577, 0.6194, 0.7556, 0.6193, 0.7538, 0.621, 0.754, 0.6212, 0.7556, 0.6193, 0.7538, 0.6193, 0.75, 0.6208, 0.75, 0.621, 0.754, 0.6212, 0.7577, 0.6212, 0.7556, 0.6278, 0.7528, 0.6288, 0.7538, 0.6212, 0.7556, 0.621, 0.754, 0.6271, 0.7521, 0.6278, 0.7528, 0.621, 0.754, 0.6208, 0.75, 0.625, 0.7489, 0.6271, 0.7521, 0.6173, 0.4923, 0.6193, 0.4923, 0.6194, 0.4944, 0.6173, 0.4943, 0.6193, 0.4923, 0.6212, 0.4923, 0.6212, 0.4943, 0.6194, 0.4944, 0.6212, 0.4923, 0.6288, 0.4962, 0.6278, 0.4972, 0.6212, 0.4943, 0.6173, 0.4943, 0.6194, 0.4944, 0.6194, 0.4962, 0.6173, 0.4962, 0.6194, 0.4944, 0.6212, 0.4943, 0.621, 0.496, 0.6194, 0.4962, 0.6212, 0.4943, 0.6278, 0.4972, 0.6271, 0.4979, 0.621, 0.496, 0.6173, 0.4962, 0.6194, 0.4962, 0.6193, 0.5, 0.6173, 0.5, 0.6194, 0.4962, 0.621, 0.496, 0.6208, 0.5, 0.6193, 0.5, 0.621, 0.496, 0.6271, 0.4979, 0.6239, 0.5, 0.6208, 0.5, 0.6327, 0.5077, 0.6307, 0.5077, 0.6306, 0.5056, 0.6327, 0.5057, 0.6307, 0.5077, 0.6288, 0.5077, 0.6288, 0.5057, 0.6306, 0.5056, 0.6288, 0.5077, 0.625, 0.5077, 0.625, 0.5057, 0.6288, 0.5057, 0.6327, 0.5057, 0.6306, 0.5056, 0.6306, 0.5038, 0.6327, 0.5038, 0.6306, 0.5056, 0.6288, 0.5057, 0.629, 0.504, 0.6306, 0.5038, 0.6288, 0.5057, 0.625, 0.5057, 0.625, 0.5042, 0.629, 0.504, 0.6327, 0.5038, 0.6306, 0.5038, 0.6278, 0.4972, 0.6288, 0.4962, 0.6306, 0.5038, 0.629, 0.504, 0.6271, 0.4979, 0.6278, 0.4972, 0.629, 0.504, 0.625, 0.5042, 0.6239, 0.5, 0.6271, 0.4979, 0.6173, 0.5077, 0.6173, 0.5057, 0.6194, 0.5056, 0.6193, 0.5077, 0.6173, 0.5057, 0.6173, 0.5038, 0.6193, 0.5038, 0.6194, 0.5056, 0.6173, 0.5038, 0.6173, 0.5, 0.6193, 0.5, 0.6193, 0.5038, 0.6193, 0.5077, 0.6194, 0.5056, 0.6212, 0.5056, 0.6212, 0.5077, 0.6194, 0.5056, 0.6193, 0.5038, 0.621, 0.504, 0.6212, 0.5056, 0.6193, 0.5038, 0.6193, 0.5, 0.6208, 0.5, 0.621, 0.504, 0.6212, 0.5077, 0.6212, 0.5056, 0.625, 0.5057, 0.625, 0.5077, 0.6212, 0.5056, 0.621, 0.504, 0.625, 0.5042, 0.625, 0.5057, 0.621, 0.504, 0.6208, 0.5, 0.6239, 0.5, 0.625, 0.5042, 0.5511, 0.9923, 0.6173, 0.9923, 0.6173, 0.9943, 0.5511, 0.9943, 0.5511, 0.9943, 0.6173, 0.9943, 0.6173, 0.9962, 0.5511, 0.9962, 0.5511, 0.9962, 0.6173, 0.9962, 0.6173, 1.0, 0.5511, 1.0, 0.5511, 0.0, 0.6173, 0.0, 0.6173, 0.003833, 0.5511, 0.003834, 0.5511, 0.003834, 0.6173, 0.003833, 0.6173, 0.005684, 0.5511, 0.005683, 0.5511, 0.005683, 0.6173, 0.005684, 0.6173, 0.007668, 0.5511, 0.007668, 0.8673, 0.7423, 0.8673, 0.5077, 0.8693, 0.5077, 0.8693, 0.7423, 0.8693, 0.7423, 0.8693, 0.5077, 0.8712, 0.5077, 0.8712, 0.7423, 0.8712, 0.7423, 0.8712, 0.5077, 0.875, 0.5077, 0.875, 0.7423, 0.625, 0.007668, 0.625, 0.2423, 0.6212, 0.2423, 0.6212, 0.007668, 0.6212, 0.007668, 0.6212, 0.2423, 0.6193, 0.2423, 0.6193, 0.007668, 0.6193, 0.007668, 0.6193, 0.2423, 0.6173, 0.2423, 0.6173, 0.007668, 0.8673, 0.5077, 0.6327, 0.5077, 0.6327, 0.5057, 0.8673, 0.5057, 0.8673, 0.5057, 0.6327, 0.5057, 0.6327, 0.5038, 0.8673, 0.5038, 0.8673, 0.5038, 0.6327, 0.5038, 0.6288, 0.4962, 0.8673, 0.5, 0.625, 0.2577, 0.6288, 0.4962, 0.6212, 0.4923, 0.6212, 0.2577, 0.6212, 0.2577, 0.6212, 0.4923, 0.6193, 0.4923, 0.6193, 0.2577, 0.6193, 0.2577, 0.6193, 0.4923, 0.6173, 0.4923, 0.6173, 0.2577, 0.6327, 0.5077, 0.6327, 0.7423, 0.6307, 0.7423, 0.6307, 0.5077, 0.6307, 0.5077, 0.6307, 0.7423, 0.6288, 0.7423, 0.6288, 0.5077, 0.6288, 0.5077, 0.6288, 0.7423, 0.625, 0.7423, 0.625, 0.5077, 0.625, 0.5077, 0.625, 0.7423, 0.6212, 0.7423, 0.6212, 0.5077, 0.6212, 0.5077, 0.6212, 0.7423, 0.6193, 0.7423, 0.6193, 0.5077, 0.6193, 0.5077, 0.6193, 0.7423, 0.6173, 0.7423, 0.6173, 0.5077, 0.6327, 0.7423, 0.8673, 0.7423, 0.8673, 0.7443, 0.6327, 0.7443, 0.6327, 0.7443, 0.8673, 0.7443, 0.8673, 0.7462, 0.6327, 0.7462, 0.6327, 0.7462, 0.8673, 0.7462, 0.8673, 0.75, 0.6288, 0.7538, 0.6288, 0.7538, 0.625, 0.9923, 0.6212, 0.9923, 0.6212, 0.7577, 0.6212, 0.7577, 0.6212, 0.9923, 0.6193, 0.9923, 0.6193, 0.7577, 0.6193, 0.7577, 0.6193, 0.9923, 0.6173, 0.9923, 0.6173, 0.7577, 0.6173, 0.2577, 0.5511, 0.2577, 0.5511, 0.2557, 0.6173, 0.2557, 0.6173, 0.2557, 0.5511, 0.2557, 0.5511, 0.2538, 0.6173, 0.2538, 0.6173, 0.2538, 0.5511, 0.2538, 0.5511, 0.25, 0.6173, 0.25, 0.6173, 0.25, 0.5511, 0.25, 0.5511, 0.2462, 0.6173, 0.2462, 0.6173, 0.2462, 0.5511, 0.2462, 0.5511, 0.2443, 0.6173, 0.2443, 0.6173, 0.2443, 0.5511, 0.2443, 0.5511, 0.2423, 0.6173, 0.2423, 0.6173, 0.5077, 0.5511, 0.5077, 0.5511, 0.5057, 0.6173, 0.5057, 0.6173, 0.5057, 0.5511, 0.5057, 0.5511, 0.5038, 0.6173, 0.5038, 0.6173, 0.5038, 0.5511, 0.5038, 0.5511, 0.5, 0.6173, 0.5, 0.6173, 0.5, 0.5511, 0.5, 0.5511, 0.4962, 0.6173, 0.4962, 0.6173, 0.4962, 0.5511, 0.4962, 0.5511, 0.4943, 0.6173, 0.4943, 0.6173, 0.4943, 0.5511, 0.4943, 0.5511, 0.4923, 0.6173, 0.4923, 0.6173, 0.7577, 0.5511, 0.7577, 0.5511, 0.7557, 0.6173, 0.7557, 0.6173, 0.7557, 0.5511, 0.7557, 0.5511, 0.7538, 0.6173, 0.7538, 0.6173, 0.7538, 0.5511, 0.7538, 0.5511, 0.75, 0.6173, 0.75, 0.6173, 0.75, 0.5511, 0.75, 0.5511, 0.7462, 0.6173, 0.7462, 0.6173, 0.7462, 0.5511, 0.7462, 0.5511, 0.7443, 0.6173, 0.7443, 0.6173, 0.7443, 0.5511, 0.7443, 0.5511, 0.7423, 0.6173, 0.7423, 0.5511, 0.7577, 0.6173, 0.7577, 0.6173, 0.9923, 0.5511, 0.9923, 0.5511, 0.007668, 0.6173, 0.007668, 0.6173, 0.2423, 0.5511, 0.2423, 0.6327, 0.5077, 0.8673, 0.5077, 0.8673, 0.7423, 0.6327, 0.7423, 0.5511, 0.2577, 0.6173, 0.2577, 0.6173, 0.4923, 0.5511, 0.4923, 0.5511, 0.5077, 0.6173, 0.5077, 0.6173, 0.7423, 0.5511, 0.7423, 0.0, 0.0, 0.1, 0.0, 0.1, 0.1, 0.0, 0.1, 0.1, 0.0, 0.2, 0.0, 0.2, 0.1, 0.1, 0.1, 0.2, 0.0, 0.3, 0.0, 0.3, 0.1, 0.2, 0.1, 0.3, 0.0, 0.4, 0.0, 0.4, 0.1, 0.3, 0.1, 0.4, 0.0, 0.5, 0.0, 0.5, 0.1, 0.4, 0.1, 0.5, 0.0, 0.6, 0.0, 0.6, 0.1, 0.5, 0.1, 0.6, 0.0, 0.7, 0.0, 0.7, 0.1, 0.6, 0.1, 0.7, 0.0, 0.8, 0.0, 0.8, 0.1, 0.7, 0.1, 0.8, 0.0, 0.9, 0.0, 0.9, 0.1, 0.8, 0.1, 0.9, 0.0, 1.0, 0.0, 1.0, 0.1, 0.9, 0.1, 0.0, 0.1, 0.1, 0.1, 0.1, 0.2, 0.0, 0.2, 0.1, 0.1, 0.2, 0.1, 0.2, 0.2, 0.1, 0.2, 0.2, 0.1, 0.3, 0.1, 0.3, 0.2, 0.2, 0.2, 0.3, 0.1, 0.4, 0.1, 0.4, 0.2, 0.3, 0.2, 0.4, 0.1, 0.5, 0.1, 0.5, 0.2, 0.4, 0.2, 0.5, 0.1, 0.6, 0.1, 0.6, 0.2, 0.5, 0.2, 0.6, 0.1, 0.7, 0.1, 0.7, 0.2, 0.6, 0.2, 0.7, 0.1, 0.8, 0.1, 0.8, 0.2, 0.7, 0.2, 0.8, 0.1, 0.9, 0.1, 0.9, 0.2, 0.8, 0.2, 0.9, 0.1, 1.0, 0.1, 1.0, 0.2, 0.9, 0.2, 0.0, 0.2, 0.1, 0.2, 0.1, 0.3, 0.0, 0.3, 0.1, 0.2, 0.2, 0.2, 0.2, 0.3, 0.1, 0.3, 0.2, 0.2, 0.3, 0.2, 0.3, 0.3, 0.2, 0.3, 0.3, 0.2, 0.4, 0.2, 0.4, 0.3, 0.3, 0.3, 0.4, 0.2, 0.5, 0.2, 0.5, 0.3, 0.4, 0.3, 0.5, 0.2, 0.6, 0.2, 0.6, 0.3, 0.5, 0.3, 0.6, 0.2, 0.7, 0.2, 0.7, 0.3, 0.6, 0.3, 0.7, 0.2, 0.8, 0.2, 0.8, 0.3, 0.7, 0.3, 0.8, 0.2, 0.9, 0.2, 0.9, 0.3, 0.8, 0.3, 0.9, 0.2, 1.0, 0.2, 1.0, 0.3, 0.9, 0.3, 0.0, 0.3, 0.1, 0.3, 0.1, 0.4, 0.0, 0.4, 0.1, 0.3, 0.2, 0.3, 0.2, 0.4, 0.1, 0.4, 0.2, 0.3, 0.3, 0.3, 0.3, 0.4, 0.2, 0.4, 0.3, 0.3, 0.4, 0.3, 0.4, 0.4, 0.3, 0.4, 0.4, 0.3, 0.5, 0.3, 0.5, 0.4, 0.4, 0.4, 0.5, 0.3, 0.6, 0.3, 0.6, 0.4, 0.5, 0.4, 0.6, 0.3, 0.7, 0.3, 0.7, 0.4, 0.6, 0.4, 0.7, 0.3, 0.8, 0.3, 0.8, 0.4, 0.7, 0.4, 0.8, 0.3, 0.9, 0.3, 0.9, 0.4, 0.8, 0.4, 0.9, 0.3, 1.0, 0.3, 1.0, 0.4, 0.9, 0.4, 0.0, 0.4, 0.1, 0.4, 0.1, 0.5, 0.0, 0.5, 0.1, 0.4, 0.2, 0.4, 0.2, 0.5, 0.1, 0.5, 0.2, 0.4, 0.3, 0.4, 0.3, 0.5, 0.2, 0.5, 0.3, 0.4, 0.4, 0.4, 0.4, 0.5, 0.3, 0.5, 0.4, 0.4, 0.5, 0.4, 0.5, 0.5, 0.4, 0.5, 0.5, 0.4, 0.6, 0.4, 0.6, 0.5, 0.5, 0.5, 0.6, 0.4, 0.7, 0.4, 0.7, 0.5, 0.6, 0.5, 0.7, 0.4, 0.8, 0.4, 0.8, 0.5, 0.7, 0.5, 0.8, 0.4, 0.9, 0.4, 0.9, 0.5, 0.8, 0.5, 0.9, 0.4, 1.0, 0.4, 1.0, 0.5, 0.9, 0.5, 0.0, 0.5, 0.1, 0.5, 0.1, 0.6, 0.0, 0.6, 0.1, 0.5, 0.2, 0.5, 0.2, 0.6, 0.1, 0.6, 0.2, 0.5, 0.3, 0.5, 0.3, 0.6, 0.2, 0.6, 0.3, 0.5, 0.4, 0.5, 0.4, 0.6, 0.3, 0.6, 0.4, 0.5, 0.5, 0.5, 0.5, 0.6, 0.4, 0.6, 0.5, 0.5, 0.6, 0.5, 0.6, 0.6, 0.5, 0.6, 0.6, 0.5, 0.7, 0.5, 0.7, 0.6, 0.6, 0.6, 0.7, 0.5, 0.8, 0.5, 0.8, 0.6, 0.7, 0.6, 0.8, 0.5, 0.9, 0.5, 0.9, 0.6, 0.8, 0.6, 0.9, 0.5, 1.0, 0.5, 1.0, 0.6, 0.9, 0.6, 0.0, 0.6, 0.1, 0.6, 0.1, 0.7, 0.0, 0.7, 0.1, 0.6, 0.2, 0.6, 0.2, 0.7, 0.1, 0.7, 0.2, 0.6, 0.3, 0.6, 0.3, 0.7, 0.2, 0.7, 0.3, 0.6, 0.4, 0.6, 0.4, 0.7, 0.3, 0.7, 0.4, 0.6, 0.5, 0.6, 0.5, 0.7, 0.4, 0.7, 0.5, 0.6, 0.6, 0.6, 0.6, 0.7, 0.5, 0.7, 0.6, 0.6, 0.7, 0.6, 0.7, 0.7, 0.6, 0.7, 0.7, 0.6, 0.8, 0.6, 0.8, 0.7, 0.7, 0.7, 0.8, 0.6, 0.9, 0.6, 0.9, 0.7, 0.8, 0.7, 0.9, 0.6, 1.0, 0.6, 1.0, 0.7, 0.9, 0.7, 0.0, 0.7, 0.1, 0.7, 0.1, 0.8, 0.0, 0.8, 0.1, 0.7, 0.2, 0.7, 0.2, 0.8, 0.1, 0.8, 0.2, 0.7, 0.3, 0.7, 0.3, 0.8, 0.2, 0.8, 0.3, 0.7, 0.4, 0.7, 0.4, 0.8, 0.3, 0.8, 0.4, 0.7, 0.5, 0.7, 0.5, 0.8, 0.4, 0.8, 0.5, 0.7, 0.6, 0.7, 0.6, 0.8, 0.5, 0.8, 0.6, 0.7, 0.7, 0.7, 0.7, 0.8, 0.6, 0.8, 0.7, 0.7, 0.8, 0.7, 0.8, 0.8, 0.7, 0.8, 0.8, 0.7, 0.9, 0.7, 0.9, 0.8, 0.8, 0.8, 0.9, 0.7, 1.0, 0.7, 1.0, 0.8, 0.9, 0.8, 0.0, 0.8, 0.1, 0.8, 0.1, 0.9, 0.0, 0.9, 0.1, 0.8, 0.2, 0.8, 0.2, 0.9, 0.1, 0.9, 0.2, 0.8, 0.3, 0.8, 0.3, 0.9, 0.2, 0.9, 0.3, 0.8, 0.4, 0.8, 0.4, 0.9, 0.3, 0.9, 0.4, 0.8, 0.5, 0.8, 0.5, 0.9, 0.4, 0.9, 0.5, 0.8, 0.6, 0.8, 0.6, 0.9, 0.5, 0.9, 0.6, 0.8, 0.7, 0.8, 0.7, 0.9, 0.6, 0.9, 0.7, 0.8, 0.8, 0.8, 0.8, 0.9, 0.7, 0.9, 0.8, 0.8, 0.9, 0.8, 0.9, 0.9, 0.8, 0.9, 0.9, 0.8, 1.0, 0.8, 1.0, 0.9, 0.9, 0.9, 0.0, 0.9, 0.1, 0.9, 0.1, 1.0, 0.0, 1.0, 0.1, 0.9, 0.2, 0.9, 0.2, 1.0, 0.1, 1.0, 0.2, 0.9, 0.3, 0.9, 0.3, 1.0, 0.2, 1.0, 0.3, 0.9, 0.4, 0.9, 0.4, 1.0, 0.3, 1.0, 0.4, 0.9, 0.5, 0.9, 0.5, 1.0, 0.4, 1.0, 0.5, 0.9, 0.6, 0.9, 0.6, 1.0, 0.5, 1.0, 0.6, 0.9, 0.7, 0.9, 0.7, 1.0, 0.6, 1.0, 0.7, 0.9, 0.8, 0.9, 0.8, 1.0, 0.7, 1.0, 0.8, 0.9, 0.9, 0.9, 0.9, 1.0, 0.8, 1.0, 0.9, 0.9, 1.0, 0.9, 1.0, 1.0, 0.9, 1.0])
me_001.materials.append(mat_003)
me_001.update()
me_002 = bpy.data.meshes.new('立方体.002')
me_002.from_pydata([(-1.0, -1.0, -1.0), (-1.0, -1.0, 1.0), (-1.0, 1.0, -1.0), (-1.0, 1.0, 1.0), (1.0, -1.0, -1.0), (1.0, -1.0, 1.0), (1.0, 1.0, -1.0), (1.0, 1.0, 1.0)], [], [(0, 1, 3, 2), (2, 3, 7, 6), (6, 7, 5, 4), (4, 5, 1, 0), (2, 6, 4, 0), (7, 3, 1, 5)])
me_002.polygons.foreach_set('use_smooth', [True] * 6)
_uv = me_002.uv_layers.new(name='UV贴图')
_uv.uv.foreach_set('vector', [0.375, 0.0, 0.625, 0.0, 0.625, 0.25, 0.375, 0.25, 0.375, 0.25, 0.625, 0.25, 0.625, 0.5, 0.375, 0.5, 0.375, 0.5, 0.625, 0.5, 0.625, 0.75, 0.375, 0.75, 0.375, 0.75, 0.625, 0.75, 0.625, 1.0, 0.375, 1.0, 0.125, 0.5, 0.375, 0.5, 0.375, 0.75, 0.125, 0.75, 0.625, 0.5, 0.875, 0.5, 0.875, 0.75, 0.625, 0.75])
me_002.materials.append(mat_x)
me_002.update()
me_003 = bpy.data.meshes.new('立方体.003')
me_003.from_pydata([(-1.0, -1.0, -1.0), (-1.0, -1.0, 1.0), (-1.0, 1.0, -1.0), (-1.0, 1.0, 1.0), (1.0, -1.0, -1.0), (1.0, -1.0, 1.0), (1.0, 1.0, -1.0), (1.0, 1.0, 1.0)], [], [(0, 1, 3, 2), (2, 3, 7, 6), (6, 7, 5, 4), (4, 5, 1, 0), (2, 6, 4, 0), (7, 3, 1, 5)])
me_003.polygons.foreach_set('use_smooth', [True] * 6)
_uv = me_003.uv_layers.new(name='UV贴图')
_uv.uv.foreach_set('vector', [0.375, 0.0, 0.625, 0.0, 0.625, 0.25, 0.375, 0.25, 0.375, 0.25, 0.625, 0.25, 0.625, 0.5, 0.375, 0.5, 0.375, 0.5, 0.625, 0.5, 0.625, 0.75, 0.375, 0.75, 0.375, 0.75, 0.625, 0.75, 0.625, 1.0, 0.375, 1.0, 0.125, 0.5, 0.375, 0.5, 0.375, 0.75, 0.125, 0.75, 0.625, 0.5, 0.875, 0.5, 0.875, 0.75, 0.625, 0.75])
me_003.materials.append(mat_001)
me_003.update()

# ---- objects
ob_light = bpy.data.objects.new('Light', light_light)
ob_camera = bpy.data.objects.new('Camera', cam_camera)
ob_x = bpy.data.objects.new('立方体', me_x)
ob_001 = bpy.data.objects.new('立方体.001', me_001)
ob_002 = bpy.data.objects.new('立方体.002', me_002)
ob_003 = bpy.data.objects.new('立方体.003', me_003)

# ---- transforms, parenting, visibility, modifiers, constraints
ob_light.location = (4.076, 1.005, 5.904)
ob_light.rotation_euler = (0.6503, 0.05522, 1.866)
ob_light.lock_rotations_4d = False
ob_light.empty_display_type = 'ARROWS'
ob_light.color = (0.0, 0.0, 0.0, 0.0)
ob_light.lineart.crease_threshold = 0.0
ob_camera.location = (7.359, -6.926, 4.958)
ob_camera.rotation_euler = (1.109, 0.0, 0.8149)
ob_camera.lock_rotations_4d = False
ob_camera.empty_display_type = 'ARROWS'
ob_camera.color = (0.0, 0.0, 0.0, 0.0)
ob_camera.display_type = 'WIRE'
ob_camera.lineart.crease_threshold = 0.0
ob_x.location = (0.0, 0.0, 0.0)
ob_001.location = (0.0, 0.0, -0.05233)
ob_001.scale = (1.151, 1.151, 1.151)
ob_002.location = (0.0, 0.0, 0.04477)
ob_002.scale = (0.1828, 1.215, 1.14)
ob_003.location = (0.02863, 0.0, 0.04477)
ob_003.rotation_euler = (0.0, -0.0, -1.577)
ob_003.scale = (0.1828, 1.215, 1.125)

# ---- collection membership
col_collection.objects.link(ob_light)
col_collection.objects.link(ob_camera)
col_collection.objects.link(ob_x)
col_collection.objects.link(ob_001)
col_collection.objects.link(ob_002)
col_collection.objects.link(ob_003)

# ---- scene / render settings (as saved in the file)
scene.camera = ob_camera
scene.frame_start = 1; scene.frame_end = 250; scene.frame_set(1)
scene.render.engine = 'BLENDER_EEVEE_NEXT'
scene.render.bake_bias = 0.0
scene.render.bake_samples = 0
scene.cycles.sampling_pattern = 'TABULATED_SOBOL'
scene.eevee.use_volume_custom_range = False
bpy.context.view_layer.update()
